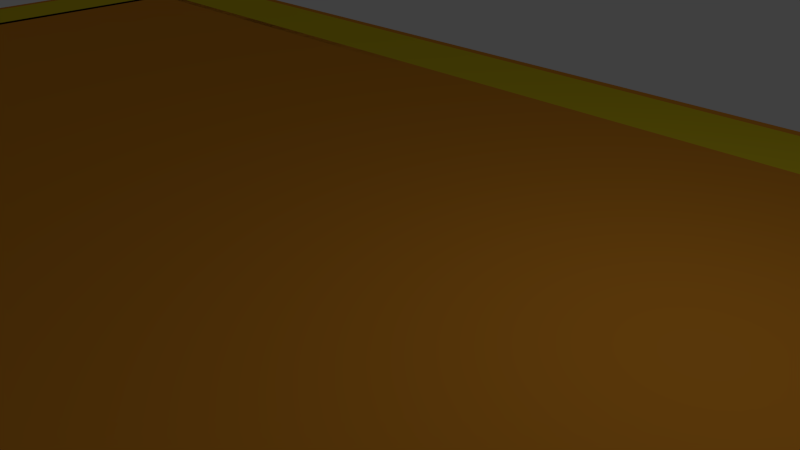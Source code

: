 # Source: Salle_JDP_BASE.blend  (saved by Blender 2.72.0; exported with 4.5.12 LTS)
import bpy
from mathutils import Matrix  # noqa: F401  (used for matrix-valued properties, if any)

bpy.ops.wm.read_factory_settings(use_empty=True)
scene = bpy.context.scene
scene.name = 'Scene'

# ---- collections
col_collection_1 = bpy.data.collections.new('Collection 1'); scene.collection.children.link(col_collection_1)

# ---- materials (node trees are filled in below, after node groups)
mat_material_003 = bpy.data.materials.new('Material.003')
mat_material_003.alpha_threshold = 0.0
mat_material_003.use_transparent_shadow = False
mat_material_003.diffuse_color = (0.8, 0.3097, 0.02602, 1.0)
mat_material_003.roughness = 0.5
mat_material_004 = bpy.data.materials.new('Material.004')
mat_material_004.alpha_threshold = 0.0
mat_material_004.use_transparent_shadow = False
mat_material_004.diffuse_color = (0.8, 0.6293, 0.01902, 1.0)
mat_material_004.roughness = 0.5

# ---- material node trees

# ---- world
world_world = bpy.data.worlds.new('World'); scene.world = world_world
world_world.color = (0.05088, 0.05088, 0.05088)
world_world.use_sun_shadow = False
world_world.sun_shadow_jitter_overblur = 0.0
world_world.cycles.sampling_method = 'MANUAL'
world_world.cycles.sample_map_resolution = 256

# ---- cameras
cam_camera = bpy.data.cameras.new('Camera')
cam_camera.clip_end = 100.0
cam_camera.lens = 35.0
cam_camera.sensor_width = 32.0
cam_camera.sensor_height = 18.0
cam_camera.ortho_scale = 7.314
cam_camera.dof.focus_distance = 0.0
cam_camera.dof.aperture_fstop = 128.0

# ---- lights
light_lamp = bpy.data.lights.new('Lamp', 'POINT')
light_lamp.transmission_factor = 0.0
light_lamp.cutoff_distance = 30.0
light_lamp.energy = 100.0
light_lamp.shadow_buffer_clip_start = 1.001
light_lamp.shadow_soft_size = 0.1
light_lamp.shadow_maximum_resolution = 0.006
light_lamp.use_absolute_resolution = True
light_lamp.cycles.use_multiple_importance_sampling = False

# ---- meshes
me_plane_004 = bpy.data.meshes.new('Plane.004')
me_plane_004.from_pydata([(17.0, 1.0, 0.0), (15.0, 1.0, 0.0), (15.0, 3.0, 0.0), (17.0, 3.0, 0.0), (15.0, 3.0, 0.0), (17.0, 3.0, 0.0), (15.0, 3.0, 0.0), (17.0, 3.0, 0.0), (15.0, 121.0, 0.0), (17.0, 121.0, 0.0), (15.0, 123.0, 0.0), (17.0, 123.0, 0.0), (17.0, 121.0, 0.0), (17.0, 123.0, 0.0), (337.0, 121.0, 5.796e-06), (337.0, 123.0, 5.796e-06), (339.0, 121.0, 5.796e-06), (339.0, 123.0, 5.796e-06), (337.0, 121.0, 5.796e-06), (339.0, 121.0, 5.796e-06), (337.0, 1.0, 5.796e-06), (339.0, 1.0, 5.796e-06), (15.0, 62.0, 0.0), (17.0, 62.0, 0.0), (-1.0, -1.0, 0.0), (1.0, -1.0, 0.0), (-1.0, 1.0, 0.0), (1.0, 1.0, 0.0), (1.0, -1.0, 0.0), (1.0, 1.0, 0.0), (1.0, -1.0, 0.0), (1.0, 1.0, 0.0), (1.0, -1.0, 0.0), (1.0, 1.0, 0.0), (1.0, -1.0, 0.0), (1.0, 1.0, 0.0), (1.0, -1.0, 0.0), (1.0, 1.0, 0.0), (104.3, -1.0, 0.0), (104.3, 1.0, 0.0), (355.0, -1.0, 0.0), (355.0, 1.0, 0.0), (357.0, -1.0, 0.0), (357.0, 1.0, 0.0), (355.0, 1.0, 0.0), (357.0, 1.0, 0.0), (355.0, 139.0, 0.0), (357.0, 139.0, 0.0), (355.0, 141.0, 0.0), (357.0, 141.0, 0.0), (355.0, 139.0, 0.0), (355.0, 141.0, 0.0), (-1.0, 139.0, 0.0), (-1.0, 141.0, 0.0), (-3.0, 139.0, 0.0), (-3.0, 141.0, 0.0), (-1.0, 139.0, 0.0), (-3.0, 139.0, 0.0), (-1.0, -1.0, 0.0), (-3.0, -1.0, 0.0), (337.0, 1.0, 0.0), (355.0, 1.0, 0.0), (337.0, 139.0, 0.0), (355.0, 139.0, 0.0), (-1.0, 1.0, 0.0), (17.0, 1.0, 0.0), (-1.0, 139.0, 0.0), (17.0, 139.0, 0.0), (-1.0, 121.0, 0.0), (355.0, 121.0, 0.0), (-1.0, 139.0, 0.0), (355.0, 139.0, 0.0), (17.0, 1.0, 0.0), (337.0, 1.0, 0.0), (17.0, 121.0, 0.0), (337.0, 121.0, 0.0), (177.0, 123.0, 2.898e-06), (177.0, 121.0, 2.898e-06), (182.0, 121.0, 2.898e-06), (182.0, 123.0, 2.898e-06), (206.0, 121.0, 4.347e-06), (206.0, 123.0, 4.347e-06), (206.0, 121.0, 4.347e-06), (206.0, 123.0, 4.347e-06), (211.0, 121.0, 5.071e-06), (211.0, 123.0, 5.071e-06), (223.0, 121.0, 5.433e-06), (223.0, 123.0, 5.433e-06), (228.0, 121.0, 5.506e-06), (252.0, 121.0, 5.578e-06), (257.0, 121.0, 5.651e-06), (281.0, 121.0, 5.723e-06), (281.0, 123.0, 5.723e-06), (257.0, 123.0, 5.651e-06), (252.0, 123.0, 5.578e-06), (228.0, 123.0, 5.506e-06), (172.0, 123.0, 2.705e-06), (148.0, 123.0, 2.383e-06), (143.0, 123.0, 2.061e-06), (131.0, 123.0, 1.739e-06), (126.0, 123.0, 1.417e-06), (102.0, 123.0, 1.095e-06), (97.0, 123.0, 7.727e-07), (73.0, 123.0, 4.508e-07), (73.0, 121.0, 4.508e-07), (97.0, 121.0, 7.727e-07), (102.0, 121.0, 1.095e-06), (126.0, 121.0, 1.417e-06), (131.0, 121.0, 1.739e-06), (143.0, 121.0, 2.061e-06), (148.0, 121.0, 2.383e-06), (172.0, 121.0, 2.705e-06)], [], [(3, 2, 1, 0), (4, 5, 7, 6), (22, 23, 9, 8), (8, 9, 11, 10), (11, 9, 12, 13), (92, 91, 14, 15), (15, 14, 16, 17), (16, 14, 18, 19), (19, 18, 20, 21), (6, 7, 23, 22), (24, 25, 27, 26), (27, 25, 28, 29), (29, 28, 30, 31), (31, 30, 32, 33), (33, 32, 34, 35), (35, 34, 36, 37), (37, 36, 38, 39), (39, 38, 40, 41), (41, 40, 42, 43), (41, 43, 45, 44), (44, 45, 47, 46), (46, 47, 49, 48), (46, 48, 51, 50), (50, 51, 53, 52), (52, 53, 55, 54), (52, 54, 57, 56), (56, 57, 59, 58), (60, 61, 63, 62), (64, 65, 67, 66), (68, 69, 71, 70), (72, 73, 75, 74), (96, 111, 77, 76), (76, 77, 78, 79), (79, 78, 80, 81), (81, 80, 82, 83), (83, 82, 84, 85), (85, 84, 86, 87), (87, 86, 88, 95), (95, 88, 89, 94), (94, 89, 90, 93), (93, 90, 91, 92), (13, 12, 104, 103), (103, 104, 105, 102), (102, 105, 106, 101), (101, 106, 107, 100), (100, 107, 108, 99), (99, 108, 109, 98), (98, 109, 110, 97), (97, 110, 111, 96)])
me_plane_004.polygons.foreach_set('material_index', [0, 0, 0, 0, 0, 0, 0, 0, 0, 0, 0, 0, 0, 0, 0, 0, 0, 0, 0, 0, 0, 0, 0, 0, 0, 0, 0, 1, 1, 1, 0, 0, 0, 0, 0, 0, 0, 0, 0, 0, 0, 0, 0, 0, 0, 0, 0, 0, 0])
me_plane_004.materials.append(mat_material_003)
me_plane_004.materials.append(mat_material_004)
me_plane_004.use_remesh_preserve_volume = False
me_plane_004.use_remesh_preserve_attributes = False
me_plane_004.use_mirror_vertex_groups = False
me_plane_004.update()

# ---- objects
ob_plane_001 = bpy.data.objects.new('Plane.001', me_plane_004)
ob_lamp = bpy.data.objects.new('Lamp', light_lamp)
ob_camera = bpy.data.objects.new('Camera', cam_camera)

# ---- transforms, parenting, visibility, modifiers, constraints
ob_plane_001.location = (-17.82, -5.917, 0.0)
ob_plane_001.scale = (0.1, 0.1, 1.0)
ob_plane_001.lineart.crease_threshold = 0.0
ob_lamp.location = (4.076, 1.005, 5.904)
ob_lamp.rotation_euler = (0.6503, 0.05522, 1.866)
ob_lamp.lock_rotations_4d = False
ob_lamp.empty_display_type = 'ARROWS'
ob_lamp.color = (0.0, 0.0, 0.0, 0.0)
ob_lamp.lineart.crease_threshold = 0.0
ob_camera.location = (7.481, -6.508, 5.344)
ob_camera.rotation_euler = (1.109, 0.01082, 0.8149)
ob_camera.lock_rotations_4d = False
ob_camera.empty_display_type = 'ARROWS'
ob_camera.color = (0.0, 0.0, 0.0, 0.0)
ob_camera.display_type = 'WIRE'
ob_camera.lineart.crease_threshold = 0.0

# ---- collection membership
col_collection_1.objects.link(ob_plane_001)
col_collection_1.objects.link(ob_lamp)
col_collection_1.objects.link(ob_camera)

# ---- scene / render settings (as saved in the file)
scene.camera = ob_camera
scene.frame_start = 1; scene.frame_end = 250; scene.frame_set(0)
scene.render.engine = 'BLENDER_EEVEE_NEXT'
scene.render.resolution_percentage = 50
scene.render.dither_intensity = 0.0
scene.cycles.use_denoising = False
scene.cycles.samples = 10
scene.cycles.sampling_pattern = 'TABULATED_SOBOL'
scene.cycles.light_sampling_threshold = 0.0
scene.cycles.use_adaptive_sampling = False
scene.cycles.use_light_tree = False
scene.cycles.blur_glossy = 0.0
scene.cycles.pixel_filter_type = 'GAUSSIAN'
scene.cycles.sample_clamp_indirect = 0.0
scene.view_settings.view_transform = 'Standard'
bpy.context.view_layer.update()
